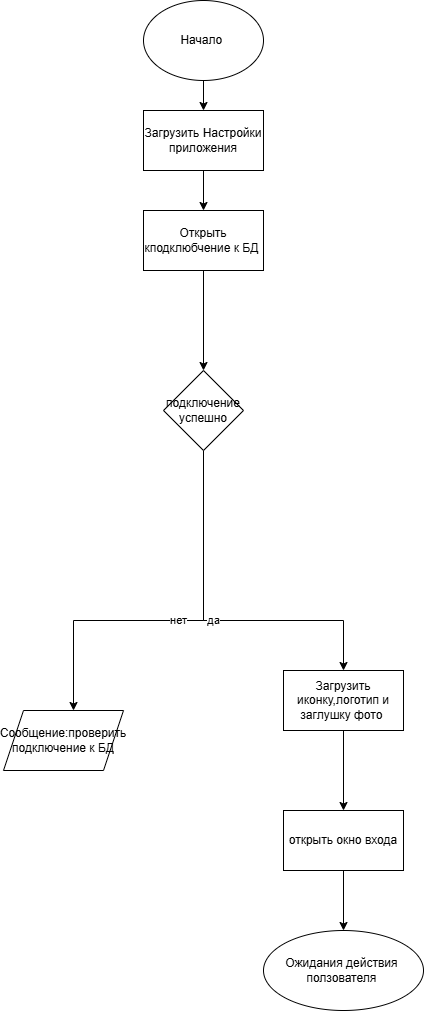

The diagram above was exported from draw.io. Its source (the exported page's mxGraphModel, read from the mxfile embedded in the PNG):
<mxGraphModel dx="1426" dy="849" grid="1" gridSize="10" guides="1" tooltips="1" connect="1" arrows="1" fold="1" page="1" pageScale="1" pageWidth="827" pageHeight="1169" math="0" shadow="0">
  <root>
    <mxCell id="0" />
    <mxCell id="1" parent="0" />
    <mxCell id="0MisLexZQq26kwvK5Nz7-3" edge="1" parent="1" source="0MisLexZQq26kwvK5Nz7-1" style="edgeStyle=orthogonalEdgeStyle;rounded=0;orthogonalLoop=1;jettySize=auto;html=1;" target="0MisLexZQq26kwvK5Nz7-2" value="">
      <mxGeometry relative="1" as="geometry" />
    </mxCell>
    <mxCell id="0MisLexZQq26kwvK5Nz7-1" parent="1" style="ellipse;whiteSpace=wrap;html=1;" value="Начало&amp;nbsp;" vertex="1">
      <mxGeometry height="80" width="120" x="370" y="10" as="geometry" />
    </mxCell>
    <mxCell id="0MisLexZQq26kwvK5Nz7-5" edge="1" parent="1" source="0MisLexZQq26kwvK5Nz7-2" style="edgeStyle=orthogonalEdgeStyle;rounded=0;orthogonalLoop=1;jettySize=auto;html=1;" target="0MisLexZQq26kwvK5Nz7-4" value="">
      <mxGeometry relative="1" as="geometry" />
    </mxCell>
    <mxCell id="0MisLexZQq26kwvK5Nz7-2" parent="1" style="whiteSpace=wrap;html=1;" value="Загрузить Настройки приложения" vertex="1">
      <mxGeometry height="60" width="120" x="370" y="120" as="geometry" />
    </mxCell>
    <mxCell id="0MisLexZQq26kwvK5Nz7-7" edge="1" parent="1" source="0MisLexZQq26kwvK5Nz7-4" style="edgeStyle=orthogonalEdgeStyle;rounded=0;orthogonalLoop=1;jettySize=auto;html=1;" target="0MisLexZQq26kwvK5Nz7-6" value="">
      <mxGeometry relative="1" as="geometry" />
    </mxCell>
    <mxCell id="0MisLexZQq26kwvK5Nz7-4" parent="1" style="whiteSpace=wrap;html=1;" value="Открыть кподклюбчение к БД&amp;nbsp;" vertex="1">
      <mxGeometry height="60" width="120" x="370" y="220" as="geometry" />
    </mxCell>
    <mxCell id="0MisLexZQq26kwvK5Nz7-8" edge="1" parent="1" source="0MisLexZQq26kwvK5Nz7-6" style="edgeStyle=orthogonalEdgeStyle;rounded=0;orthogonalLoop=1;jettySize=auto;html=1;" target="0MisLexZQq26kwvK5Nz7-9" value="нет">
      <mxGeometry relative="1" as="geometry">
        <Array as="points">
          <mxPoint x="430" y="630" />
          <mxPoint x="300" y="630" />
        </Array>
        <mxPoint x="300" y="640" as="targetPoint" />
      </mxGeometry>
    </mxCell>
    <mxCell id="0MisLexZQq26kwvK5Nz7-10" edge="1" parent="1" source="0MisLexZQq26kwvK5Nz7-6" style="edgeStyle=orthogonalEdgeStyle;rounded=0;orthogonalLoop=1;jettySize=auto;html=1;" value="да">
      <mxGeometry relative="1" as="geometry">
        <Array as="points">
          <mxPoint x="430" y="630" />
          <mxPoint x="570" y="630" />
        </Array>
        <mxPoint x="570" y="680" as="targetPoint" />
      </mxGeometry>
    </mxCell>
    <mxCell id="0MisLexZQq26kwvK5Nz7-6" parent="1" style="rhombus;whiteSpace=wrap;html=1;" value="подключение успешно" vertex="1">
      <mxGeometry height="80" width="80" x="390" y="380" as="geometry" />
    </mxCell>
    <mxCell id="0MisLexZQq26kwvK5Nz7-9" parent="1" style="shape=parallelogram;perimeter=parallelogramPerimeter;whiteSpace=wrap;html=1;fixedSize=1;" value="Сообщение:проверить подключение к БД" vertex="1">
      <mxGeometry height="60" width="120" x="230" y="720" as="geometry" />
    </mxCell>
    <mxCell id="0MisLexZQq26kwvK5Nz7-13" edge="1" parent="1" source="0MisLexZQq26kwvK5Nz7-11" style="edgeStyle=orthogonalEdgeStyle;rounded=0;orthogonalLoop=1;jettySize=auto;html=1;" target="0MisLexZQq26kwvK5Nz7-12" value="">
      <mxGeometry relative="1" as="geometry" />
    </mxCell>
    <mxCell id="0MisLexZQq26kwvK5Nz7-11" parent="1" style="rounded=0;whiteSpace=wrap;html=1;" value="Загрузить иконку,логотип и заглушку фото&amp;nbsp;" vertex="1">
      <mxGeometry height="60" width="120" x="510" y="680" as="geometry" />
    </mxCell>
    <mxCell id="0MisLexZQq26kwvK5Nz7-15" edge="1" parent="1" source="0MisLexZQq26kwvK5Nz7-12" style="edgeStyle=orthogonalEdgeStyle;rounded=0;orthogonalLoop=1;jettySize=auto;html=1;" target="0MisLexZQq26kwvK5Nz7-14" value="">
      <mxGeometry relative="1" as="geometry" />
    </mxCell>
    <mxCell id="0MisLexZQq26kwvK5Nz7-12" parent="1" style="rounded=0;whiteSpace=wrap;html=1;" value="открыть окно входа" vertex="1">
      <mxGeometry height="60" width="120" x="510" y="820" as="geometry" />
    </mxCell>
    <mxCell id="0MisLexZQq26kwvK5Nz7-14" parent="1" style="ellipse;whiteSpace=wrap;html=1;rounded=0;" value="Ожидания действия&amp;nbsp; ползователя&amp;nbsp;" vertex="1">
      <mxGeometry height="80" width="160" x="490" y="940" as="geometry" />
    </mxCell>
  </root>
</mxGraphModel>